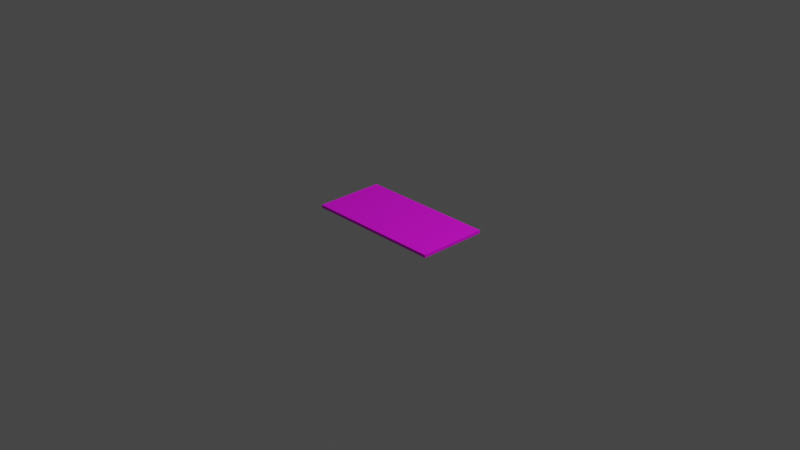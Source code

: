 # Source: tabletop1.blend  (saved by Blender 3.3.6; exported with 4.5.12 LTS)
import bpy
from mathutils import Matrix  # noqa: F401  (used for matrix-valued properties, if any)

bpy.ops.wm.read_factory_settings(use_empty=True)
scene = bpy.context.scene
scene.name = 'Scene'

# ---- collections
col_collection = bpy.data.collections.new('Collection'); scene.collection.children.link(col_collection)

# ---- images (referenced by path relative to the original .blend; pixels are not part of the script)
import os
ASSET_DIR = os.environ.get("B2B_ASSET_DIR", "")  # directory of the original .blend (textures are referenced by path, not embedded)
HERE = os.path.dirname(os.path.abspath(__file__))  # packed textures are extracted next to this script under _unpacked/

def load_image(name, relpath, width, height, colorspace="sRGB"):
    """Load a texture the original file referenced (path relative to the .blend, or extracted next to this script)."""
    p = next((c for c in (os.path.join(HERE, relpath), os.path.join(ASSET_DIR, relpath)) if relpath and os.path.exists(c)), "")
    if p:
        img = bpy.data.images.load(p, check_existing=True)
        img.name = name
    else:  # same state as the original file: an image datablock whose file is absent (Cycles renders it pink)
        img = bpy.data.images.new(name, width, height)
        img.source = "FILE"
        img.filepath = "//" + (relpath or name)
    img.colorspace_settings.name = colorspace
    return img
img_wood_veneer_architextures_jpg_001 = load_image('Wood-Veneer-Architextures.jpg.001', 'Wood-Veneer-Architextures.jpg', 1024, 1024, 'sRGB')

# ---- materials (node trees are filled in below, after node groups)
mat_material = bpy.data.materials.new('Material')
mat_material.alpha_threshold = 0.0
mat_material.use_transparent_shadow = False
mat_material.roughness = 0.5
mat_material.line_color = (0.0, 0.0, 0.0, 1.0)

# ---- material node trees
mat_material.use_nodes = True; mat_material.node_tree.nodes.clear()
_N = mat_material.node_tree.nodes; _L = mat_material.node_tree.links
n0 = _N.new('ShaderNodeOutputMaterial'); n0.name = 'Material Output'; n0.location = (300, 300)
n1 = _N.new('ShaderNodeBsdfPrincipled'); n1.name = 'Principled BSDF'; n1.location = (10, 300)
n1.distribution = 'GGX'
n1.subsurface_method = 'RANDOM_WALK_SKIN'
n1.inputs[3].default_value = 1.45
n1.inputs[27].default_value = (0.0, 0.0, 0.0, 1.0)
n1.inputs[28].default_value = 1.0
n2 = _N.new('ShaderNodeTexCoord'); n2.name = 'Texture Coordinate'; n2.location = (-537, 231)
n3 = _N.new('ShaderNodeTexImage'); n3.name = 'Image Texture'; n3.location = (-280, 260)
n3.image = img_wood_veneer_architextures_jpg_001
_L.new(n1.outputs[0], n0.inputs[0])
_L.new(n3.outputs[0], n1.inputs[0])
n0.is_active_output = True

# ---- world
world_world = bpy.data.worlds.new('World'); scene.world = world_world
world_world.use_nodes = True; world_world.node_tree.nodes.clear()
_N = world_world.node_tree.nodes; _L = world_world.node_tree.links
n0 = _N.new('ShaderNodeOutputWorld'); n0.name = 'World Output'; n0.location = (300, 300)
n1 = _N.new('ShaderNodeBackground'); n1.name = 'Background'; n1.location = (10, 300)
n1.inputs[0].default_value = (0.05088, 0.05088, 0.05088, 1.0)
_L.new(n1.outputs[0], n0.inputs[0])
n0.is_active_output = True
world_world.color = (0.05088, 0.05088, 0.05088)
world_world.use_sun_shadow = False
world_world.sun_shadow_jitter_overblur = 0.0

# ---- cameras
cam_camera = bpy.data.cameras.new('Camera')
cam_camera.clip_end = 100.0
cam_camera.ortho_scale = 7.314

# ---- lights
light_light = bpy.data.lights.new('Light', 'POINT')
light_light.transmission_factor = 0.0
light_light.energy = 1000.0
light_light.shadow_soft_size = 0.1
light_light.shadow_maximum_resolution = 0.006
light_light.use_absolute_resolution = True

# ---- meshes
me_cube = bpy.data.meshes.new('Cube')
me_cube.from_pydata([(1.0, 1.0, 1.0), (1.0, 1.0, -1.0), (1.0, -1.0, 1.0), (1.0, -1.0, -1.0), (-1.0, 1.0, 1.0), (-1.0, 1.0, -1.0), (-1.0, -1.0, 1.0), (-1.0, -1.0, -1.0)], [], [(0, 4, 6, 2), (3, 2, 6, 7), (7, 6, 4, 5), (5, 1, 3, 7), (1, 0, 2, 3), (5, 4, 0, 1)])
_uv = me_cube.uv_layers.new(name='UVMap')
_uv.uv.foreach_set('vector', [0.1862, 0.519, 0.1862, 0.421, 0.824, 0.421, 0.824, 0.519, 0.824, 0.617, 0.824, 0.519, 1.462, 0.519, 1.462, 0.617, -1.089, 0.617, -1.089, 0.519, -0.4515, 0.519, -0.4515, 0.617, 0.1862, 0.715, 0.1862, 0.617, 0.824, 0.617, 0.824, 0.715, 0.1862, 0.617, 0.1862, 0.519, 0.824, 0.519, 0.824, 0.617, -0.4515, 0.617, -0.4515, 0.519, 0.1862, 0.519, 0.1862, 0.617])
me_cube.materials.append(mat_material)
me_cube.use_mirror_vertex_groups = False
me_cube.update()

# ---- objects
ob_cube = bpy.data.objects.new('Cube', me_cube)
ob_light = bpy.data.objects.new('Light', light_light)
ob_camera = bpy.data.objects.new('Camera', cam_camera)

# ---- transforms, parenting, visibility, modifiers, constraints
ob_cube.location = (0.0, 0.0, 0.0)
ob_cube.scale = (0.762, 0.381, 0.01588)
ob_cube.lock_rotations_4d = False
ob_cube.empty_display_type = 'ARROWS'
ob_cube.lineart.crease_threshold = 0.0
ob_light.location = (4.076, 1.005, 5.904)
ob_light.rotation_euler = (0.6503, 0.05522, 1.866)
ob_light.lock_rotations_4d = False
ob_light.empty_display_type = 'ARROWS'
ob_light.color = (0.0, 0.0, 0.0, 0.0)
ob_light.lineart.crease_threshold = 0.0
ob_camera.location = (7.359, -6.926, 4.958)
ob_camera.rotation_euler = (1.109, 0.0, 0.8149)
ob_camera.lock_rotations_4d = False
ob_camera.empty_display_type = 'ARROWS'
ob_camera.color = (0.0, 0.0, 0.0, 0.0)
ob_camera.display_type = 'WIRE'
ob_camera.lineart.crease_threshold = 0.0

# ---- collection membership
col_collection.objects.link(ob_cube)
col_collection.objects.link(ob_light)
col_collection.objects.link(ob_camera)

# ---- scene / render settings (as saved in the file)
scene.camera = ob_camera
scene.frame_start = 1; scene.frame_end = 250; scene.frame_set(1)
scene.render.engine = 'BLENDER_EEVEE_NEXT'
scene.cycles.sampling_pattern = 'TABULATED_SOBOL'
scene.cycles.use_light_tree = False
scene.view_settings.view_transform = 'Filmic'
bpy.context.view_layer.update()
